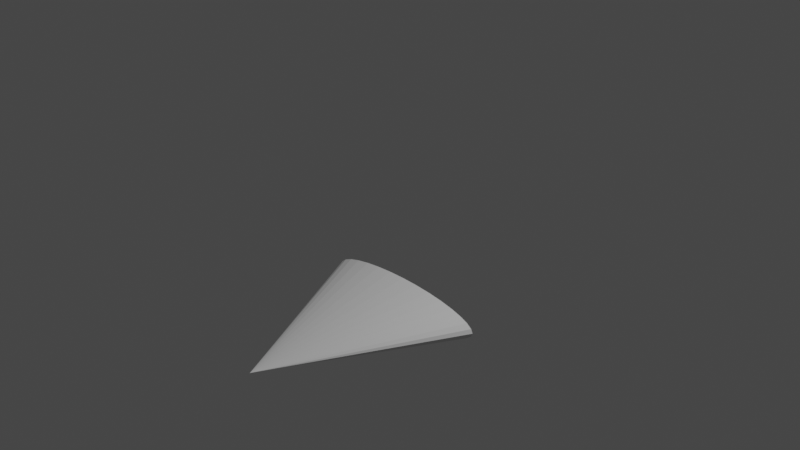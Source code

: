 # Source: Boid.blend  (saved by Blender 3.0.42; exported with 4.5.12 LTS)
import bpy
from mathutils import Matrix  # noqa: F401  (used for matrix-valued properties, if any)

bpy.ops.wm.read_factory_settings(use_empty=True)
scene = bpy.context.scene
scene.name = 'Scene'

# ---- collections
col_collection = bpy.data.collections.new('Collection'); scene.collection.children.link(col_collection)

# ---- world
world_world = bpy.data.worlds.new('World'); scene.world = world_world
world_world.use_nodes = True; world_world.node_tree.nodes.clear()
_N = world_world.node_tree.nodes; _L = world_world.node_tree.links
n0 = _N.new('ShaderNodeOutputWorld'); n0.name = 'World Output'; n0.location = (300, 300)
n1 = _N.new('ShaderNodeBackground'); n1.name = 'Background'; n1.location = (10, 300)
n1.inputs[0].default_value = (0.05088, 0.05088, 0.05088, 1.0)
_L.new(n1.outputs[0], n0.inputs[0])
n0.is_active_output = True
world_world.color = (0.05088, 0.05088, 0.05088)
world_world.use_sun_shadow = False
world_world.sun_shadow_jitter_overblur = 0.0

# ---- cameras
cam_camera = bpy.data.cameras.new('Camera')
cam_camera.clip_end = 100.0
cam_camera.ortho_scale = 7.314

# ---- lights
light_light = bpy.data.lights.new('Light', 'POINT')
light_light.transmission_factor = 0.0
light_light.energy = 1000.0
light_light.shadow_soft_size = 0.1
light_light.shadow_maximum_resolution = 0.006
light_light.use_absolute_resolution = True

# ---- meshes
me_cone = bpy.data.meshes.new('Cone')
me_cone.from_pydata([(0.0, 0.05683, -0.7096), (0.1951, 0.0569, -0.714), (0.3827, 0.05711, -0.727), (0.5556, 0.05746, -0.7482), (0.7071, 0.05793, -0.7766), (0.8315, 0.0585, -0.8113), (0.9239, 0.05915, -0.8508), (0.9808, 0.05986, -0.8938), (1.0, 0.0606, -0.9384), (0.9808, 0.06133, -0.983), (0.9239, 0.06204, -1.026), (0.8315, 0.06269, -1.065), (0.7071, 0.06326, -1.1), (0.5556, 0.06373, -1.129), (0.3827, 0.06408, -1.15), (0.1951, 0.0643, -1.163), (-8.742e-08, 0.06437, -1.167), (-0.1951, 0.0643, -1.163), (-0.3827, 0.06408, -1.15), (-0.5556, 0.06373, -1.129), (-0.7071, 0.06326, -1.1), (-0.8315, 0.06269, -1.065), (-0.9239, 0.06204, -1.026), (-0.9808, 0.06133, -0.983), (-1.0, 0.0606, -0.9384), (-0.9808, 0.05986, -0.8938), (-0.9239, 0.05915, -0.8508), (-0.8315, 0.0585, -0.8113), (-0.7071, 0.05793, -0.7766), (-0.5556, 0.05746, -0.7482), (-0.3827, 0.05711, -0.727), (-0.1951, 0.0569, -0.714), (0.0, -1.939, -0.9714)], [], [(0, 32, 1), (1, 32, 2), (2, 32, 3), (3, 32, 4), (4, 32, 5), (5, 32, 6), (6, 32, 7), (7, 32, 8), (8, 32, 9), (9, 32, 10), (10, 32, 11), (11, 32, 12), (12, 32, 13), (13, 32, 14), (14, 32, 15), (15, 32, 16), (16, 32, 17), (17, 32, 18), (18, 32, 19), (19, 32, 20), (20, 32, 21), (21, 32, 22), (22, 32, 23), (23, 32, 24), (24, 32, 25), (25, 32, 26), (26, 32, 27), (27, 32, 28), (28, 32, 29), (29, 32, 30), (0, 1, 2, 3, 4, 5, 6, 7, 8, 9, 10, 11, 12, 13, 14, 15, 16, 17, 18, 19, 20, 21, 22, 23, 24, 25, 26, 27, 28, 29, 30, 31), (30, 32, 31), (31, 32, 0)])
_uv = me_cone.uv_layers.new(name='UVMap')
_uv.uv.foreach_set('vector', [0.25, 0.49, 0.25, 0.25, 0.2968, 0.4854, 0.2968, 0.4854, 0.25, 0.25, 0.3418, 0.4717, 0.3418, 0.4717, 0.25, 0.25, 0.3833, 0.4496, 0.3833, 0.4496, 0.25, 0.25, 0.4197, 0.4197, 0.4197, 0.4197, 0.25, 0.25, 0.4496, 0.3833, 0.4496, 0.3833, 0.25, 0.25, 0.4717, 0.3418, 0.4717, 0.3418, 0.25, 0.25, 0.4854, 0.2968, 0.4854, 0.2968, 0.25, 0.25, 0.49, 0.25, 0.49, 0.25, 0.25, 0.25, 0.4854, 0.2032, 0.4854, 0.2032, 0.25, 0.25, 0.4717, 0.1582, 0.4717, 0.1582, 0.25, 0.25, 0.4496, 0.1167, 0.4496, 0.1167, 0.25, 0.25, 0.4197, 0.08029, 0.4197, 0.08029, 0.25, 0.25, 0.3833, 0.05045, 0.3833, 0.05045, 0.25, 0.25, 0.3418, 0.02827, 0.3418, 0.02827, 0.25, 0.25, 0.2968, 0.01461, 0.2968, 0.01461, 0.25, 0.25, 0.25, 0.01, 0.25, 0.01, 0.25, 0.25, 0.2032, 0.01461, 0.2032, 0.01461, 0.25, 0.25, 0.1582, 0.02827, 0.1582, 0.02827, 0.25, 0.25, 0.1167, 0.05045, 0.1167, 0.05045, 0.25, 0.25, 0.08029, 0.08029, 0.08029, 0.08029, 0.25, 0.25, 0.05045, 0.1167, 0.05045, 0.1167, 0.25, 0.25, 0.02827, 0.1582, 0.02827, 0.1582, 0.25, 0.25, 0.01461, 0.2032, 0.01461, 0.2032, 0.25, 0.25, 0.01, 0.25, 0.01, 0.25, 0.25, 0.25, 0.01461, 0.2968, 0.01461, 0.2968, 0.25, 0.25, 0.02827, 0.3418, 0.02827, 0.3418, 0.25, 0.25, 0.05045, 0.3833, 0.05045, 0.3833, 0.25, 0.25, 0.08029, 0.4197, 0.08029, 0.4197, 0.25, 0.25, 0.1167, 0.4496, 0.1167, 0.4496, 0.25, 0.25, 0.1582, 0.4717, 0.75, 0.49, 0.7968, 0.4854, 0.8418, 0.4717, 0.8833, 0.4496, 0.9197, 0.4197, 0.9496, 0.3833, 0.9717, 0.3418, 0.9854, 0.2968, 0.99, 0.25, 0.9854, 0.2032, 0.9717, 0.1582, 0.9496, 0.1167, 0.9197, 0.08029, 0.8833, 0.05045, 0.8418, 0.02827, 0.7968, 0.01461, 0.75, 0.01, 0.7032, 0.01461, 0.6582, 0.02827, 0.6167, 0.05045, 0.5803, 0.08029, 0.5504, 0.1167, 0.5283, 0.1582, 0.5146, 0.2032, 0.51, 0.25, 0.5146, 0.2968, 0.5283, 0.3418, 0.5504, 0.3833, 0.5803, 0.4197, 0.6167, 0.4496, 0.6582, 0.4717, 0.7032, 0.4854, 0.1582, 0.4717, 0.25, 0.25, 0.2032, 0.4854, 0.2032, 0.4854, 0.25, 0.25, 0.25, 0.49])
me_cone.use_remesh_fix_poles = True
me_cone.use_remesh_preserve_attributes = False
me_cone.update()

# ---- objects
ob_light = bpy.data.objects.new('Light', light_light)
ob_camera = bpy.data.objects.new('Camera', cam_camera)
ob_cone = bpy.data.objects.new('Cone', me_cone)

# ---- transforms, parenting, visibility, modifiers, constraints
ob_light.location = (4.076, 1.005, 5.904)
ob_light.rotation_euler = (0.6503, 0.05522, 1.866)
ob_light.lock_rotations_4d = False
ob_light.empty_display_type = 'ARROWS'
ob_light.color = (0.0, 0.0, 0.0, 0.0)
ob_light.lineart.crease_threshold = 0.0
ob_camera.location = (7.359, -6.926, 4.958)
ob_camera.rotation_euler = (1.109, 0.0, 0.8149)
ob_camera.lock_rotations_4d = False
ob_camera.empty_display_type = 'ARROWS'
ob_camera.color = (0.0, 0.0, 0.0, 0.0)
ob_camera.display_type = 'WIRE'
ob_camera.lineart.crease_threshold = 0.0
ob_cone.location = (0.0, 0.0, 0.0)

# ---- collection membership
col_collection.objects.link(ob_light)
col_collection.objects.link(ob_camera)
col_collection.objects.link(ob_cone)

# ---- scene / render settings (as saved in the file)
scene.camera = ob_camera
scene.frame_start = 1; scene.frame_end = 250; scene.frame_set(1)
scene.render.engine = 'BLENDER_EEVEE_NEXT'
scene.cycles.sampling_pattern = 'TABULATED_SOBOL'
scene.cycles.use_light_tree = False
scene.view_settings.view_transform = 'Filmic'
bpy.context.view_layer.update()
